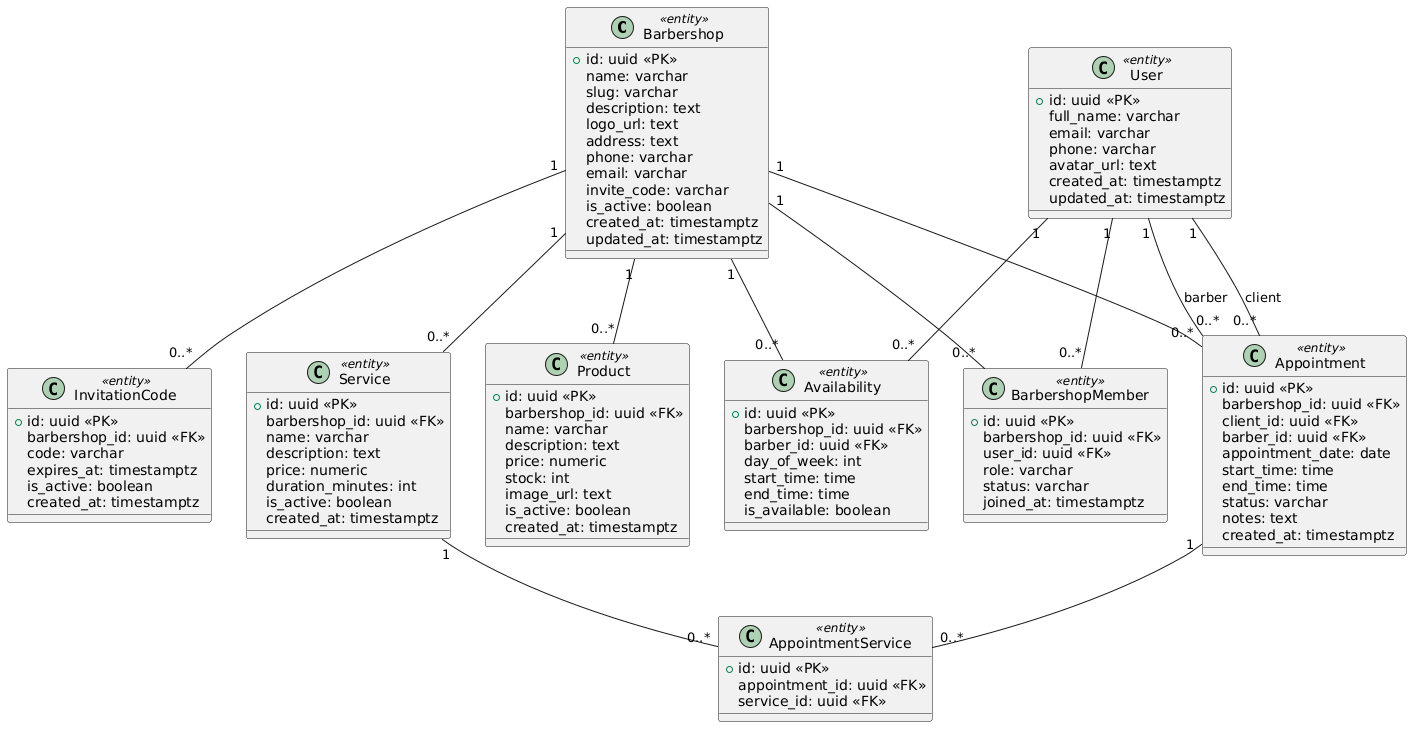

The diagram above was rendered by PlantUML. Its source (embedded in the PNG):
@startuml
' =========================
' ENTIDADES
' =========================

class Barbershop <<entity>> {
  +id: uuid <<PK>>
  name: varchar
  slug: varchar
  description: text
  logo_url: text
  address: text
  phone: varchar
  email: varchar
  invite_code: varchar
  is_active: boolean
  created_at: timestamptz
  updated_at: timestamptz
}

class User <<entity>> {
  +id: uuid <<PK>>
  full_name: varchar
  email: varchar
  phone: varchar
  avatar_url: text
  created_at: timestamptz
  updated_at: timestamptz
}

class BarbershopMember <<entity>> {
  +id: uuid <<PK>>
  barbershop_id: uuid <<FK>>
  user_id: uuid <<FK>>
  role: varchar
  status: varchar
  joined_at: timestamptz
}

class Service <<entity>> {
  +id: uuid <<PK>>
  barbershop_id: uuid <<FK>>
  name: varchar
  description: text
  price: numeric
  duration_minutes: int
  is_active: boolean
  created_at: timestamptz
}

class Product <<entity>> {
  +id: uuid <<PK>>
  barbershop_id: uuid <<FK>>
  name: varchar
  description: text
  price: numeric
  stock: int
  image_url: text
  is_active: boolean
  created_at: timestamptz
}

class Appointment <<entity>> {
  +id: uuid <<PK>>
  barbershop_id: uuid <<FK>>
  client_id: uuid <<FK>>
  barber_id: uuid <<FK>>
  appointment_date: date
  start_time: time
  end_time: time
  status: varchar
  notes: text
  created_at: timestamptz
}

class AppointmentService <<entity>> {
  +id: uuid <<PK>>
  appointment_id: uuid <<FK>>
  service_id: uuid <<FK>>
}

class Availability <<entity>> {
  +id: uuid <<PK>>
  barbershop_id: uuid <<FK>>
  barber_id: uuid <<FK>>
  day_of_week: int
  start_time: time
  end_time: time
  is_available: boolean
}

class InvitationCode <<entity>> {
  +id: uuid <<PK>>
  barbershop_id: uuid <<FK>>
  code: varchar
  expires_at: timestamptz
  is_active: boolean
  created_at: timestamptz
}

' =========================
' RELACIONES
' =========================

Barbershop "1" -- "0..*" Service
Barbershop "1" -- "0..*" Product
Barbershop "1" -- "0..*" Appointment
Barbershop "1" -- "0..*" BarbershopMember
Barbershop "1" -- "0..*" Availability
Barbershop "1" -- "0..*" InvitationCode

User "1" -- "0..*" BarbershopMember
User "1" -- "0..*" Appointment : client
User "1" -- "0..*" Appointment : barber

Appointment "1" -- "0..*" AppointmentService
Service "1" -- "0..*" AppointmentService

User "1" -- "0..*" Availability
@enduml